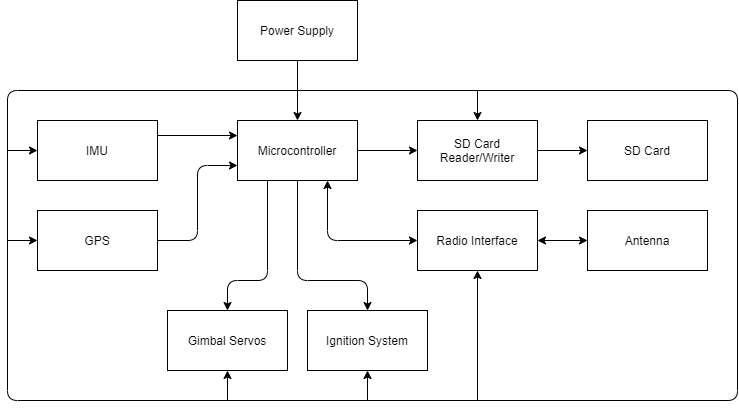

The diagram above was exported from draw.io. Its source (the exported page's mxGraphModel, read from the mxfile embedded in the PNG):
<mxGraphModel dx="1422" dy="713" grid="1" gridSize="10" guides="1" tooltips="1" connect="1" arrows="1" fold="1" page="1" pageScale="1" pageWidth="827" pageHeight="1169" math="0" shadow="0">
  <root>
    <mxCell id="0" />
    <mxCell id="1" parent="0" />
    <mxCell id="Z1NxBF_Mw7V0DSqvs9g6-21" style="edgeStyle=orthogonalEdgeStyle;rounded=1;orthogonalLoop=1;jettySize=auto;html=1;exitX=0.25;exitY=1;exitDx=0;exitDy=0;entryX=0.5;entryY=0;entryDx=0;entryDy=0;" edge="1" parent="1" source="Z1NxBF_Mw7V0DSqvs9g6-2" target="Z1NxBF_Mw7V0DSqvs9g6-12">
      <mxGeometry relative="1" as="geometry">
        <Array as="points">
          <mxPoint x="310" y="320" />
          <mxPoint x="270" y="320" />
        </Array>
      </mxGeometry>
    </mxCell>
    <mxCell id="Z1NxBF_Mw7V0DSqvs9g6-22" style="edgeStyle=orthogonalEdgeStyle;orthogonalLoop=1;jettySize=auto;html=1;exitX=0.5;exitY=1;exitDx=0;exitDy=0;entryX=0.5;entryY=0;entryDx=0;entryDy=0;strokeColor=none;rounded=1;" edge="1" parent="1" source="Z1NxBF_Mw7V0DSqvs9g6-2" target="Z1NxBF_Mw7V0DSqvs9g6-4">
      <mxGeometry relative="1" as="geometry">
        <Array as="points">
          <mxPoint x="340" y="320" />
          <mxPoint x="410" y="320" />
        </Array>
      </mxGeometry>
    </mxCell>
    <mxCell id="Z1NxBF_Mw7V0DSqvs9g6-26" style="edgeStyle=orthogonalEdgeStyle;rounded=1;orthogonalLoop=1;jettySize=auto;html=1;exitX=0.5;exitY=1;exitDx=0;exitDy=0;entryX=0.5;entryY=0;entryDx=0;entryDy=0;" edge="1" parent="1" source="Z1NxBF_Mw7V0DSqvs9g6-2" target="Z1NxBF_Mw7V0DSqvs9g6-4">
      <mxGeometry relative="1" as="geometry">
        <Array as="points">
          <mxPoint x="340" y="320" />
          <mxPoint x="410" y="320" />
        </Array>
      </mxGeometry>
    </mxCell>
    <mxCell id="Z1NxBF_Mw7V0DSqvs9g6-29" style="edgeStyle=orthogonalEdgeStyle;rounded=1;orthogonalLoop=1;jettySize=auto;html=1;exitX=1;exitY=0.5;exitDx=0;exitDy=0;entryX=0;entryY=0.5;entryDx=0;entryDy=0;" edge="1" parent="1" source="Z1NxBF_Mw7V0DSqvs9g6-2" target="Z1NxBF_Mw7V0DSqvs9g6-11">
      <mxGeometry relative="1" as="geometry" />
    </mxCell>
    <mxCell id="Z1NxBF_Mw7V0DSqvs9g6-2" value="Microcontroller" style="rounded=0;whiteSpace=wrap;html=1;" vertex="1" parent="1">
      <mxGeometry x="280" y="160" width="120" height="60" as="geometry" />
    </mxCell>
    <mxCell id="Z1NxBF_Mw7V0DSqvs9g6-4" value="Ignition System" style="rounded=0;whiteSpace=wrap;html=1;" vertex="1" parent="1">
      <mxGeometry x="350" y="350" width="120" height="60" as="geometry" />
    </mxCell>
    <mxCell id="Z1NxBF_Mw7V0DSqvs9g6-31" style="edgeStyle=orthogonalEdgeStyle;rounded=1;orthogonalLoop=1;jettySize=auto;html=1;exitX=0.5;exitY=1;exitDx=0;exitDy=0;entryX=0.5;entryY=0;entryDx=0;entryDy=0;" edge="1" parent="1" source="Z1NxBF_Mw7V0DSqvs9g6-6" target="Z1NxBF_Mw7V0DSqvs9g6-2">
      <mxGeometry relative="1" as="geometry" />
    </mxCell>
    <mxCell id="Z1NxBF_Mw7V0DSqvs9g6-6" value="Power Supply" style="rounded=0;whiteSpace=wrap;html=1;" vertex="1" parent="1">
      <mxGeometry x="280" y="40" width="120" height="60" as="geometry" />
    </mxCell>
    <mxCell id="Z1NxBF_Mw7V0DSqvs9g6-8" value="Antenna" style="rounded=0;whiteSpace=wrap;html=1;" vertex="1" parent="1">
      <mxGeometry x="630" y="250" width="120" height="60" as="geometry" />
    </mxCell>
    <mxCell id="Z1NxBF_Mw7V0DSqvs9g6-9" value="Radio Interface" style="rounded=0;whiteSpace=wrap;html=1;" vertex="1" parent="1">
      <mxGeometry x="460" y="250" width="120" height="60" as="geometry" />
    </mxCell>
    <mxCell id="Z1NxBF_Mw7V0DSqvs9g6-10" value="SD Card" style="rounded=0;whiteSpace=wrap;html=1;" vertex="1" parent="1">
      <mxGeometry x="630" y="160" width="120" height="60" as="geometry" />
    </mxCell>
    <mxCell id="Z1NxBF_Mw7V0DSqvs9g6-30" style="edgeStyle=orthogonalEdgeStyle;rounded=1;orthogonalLoop=1;jettySize=auto;html=1;exitX=1;exitY=0.5;exitDx=0;exitDy=0;entryX=0;entryY=0.5;entryDx=0;entryDy=0;" edge="1" parent="1" source="Z1NxBF_Mw7V0DSqvs9g6-11" target="Z1NxBF_Mw7V0DSqvs9g6-10">
      <mxGeometry relative="1" as="geometry" />
    </mxCell>
    <mxCell id="Z1NxBF_Mw7V0DSqvs9g6-11" value="SD Card Reader/Writer" style="rounded=0;whiteSpace=wrap;html=1;" vertex="1" parent="1">
      <mxGeometry x="460" y="160" width="120" height="60" as="geometry" />
    </mxCell>
    <mxCell id="Z1NxBF_Mw7V0DSqvs9g6-12" value="Gimbal Servos" style="rounded=0;whiteSpace=wrap;html=1;" vertex="1" parent="1">
      <mxGeometry x="210" y="350" width="120" height="60" as="geometry" />
    </mxCell>
    <mxCell id="Z1NxBF_Mw7V0DSqvs9g6-23" style="edgeStyle=orthogonalEdgeStyle;rounded=1;orthogonalLoop=1;jettySize=auto;html=1;exitX=1;exitY=0.5;exitDx=0;exitDy=0;entryX=0;entryY=0.75;entryDx=0;entryDy=0;" edge="1" parent="1" source="Z1NxBF_Mw7V0DSqvs9g6-13" target="Z1NxBF_Mw7V0DSqvs9g6-2">
      <mxGeometry relative="1" as="geometry" />
    </mxCell>
    <mxCell id="Z1NxBF_Mw7V0DSqvs9g6-13" value="GPS" style="rounded=0;whiteSpace=wrap;html=1;" vertex="1" parent="1">
      <mxGeometry x="80" y="250" width="120" height="60" as="geometry" />
    </mxCell>
    <mxCell id="Z1NxBF_Mw7V0DSqvs9g6-24" style="edgeStyle=orthogonalEdgeStyle;rounded=0;orthogonalLoop=1;jettySize=auto;html=1;exitX=1;exitY=0.25;exitDx=0;exitDy=0;entryX=0;entryY=0.25;entryDx=0;entryDy=0;" edge="1" parent="1" source="Z1NxBF_Mw7V0DSqvs9g6-14" target="Z1NxBF_Mw7V0DSqvs9g6-2">
      <mxGeometry relative="1" as="geometry" />
    </mxCell>
    <mxCell id="Z1NxBF_Mw7V0DSqvs9g6-14" value="IMU" style="rounded=0;whiteSpace=wrap;html=1;" vertex="1" parent="1">
      <mxGeometry x="80" y="160" width="120" height="60" as="geometry" />
    </mxCell>
    <mxCell id="Z1NxBF_Mw7V0DSqvs9g6-25" value="" style="endArrow=classic;startArrow=classic;html=1;exitX=0;exitY=0.5;exitDx=0;exitDy=0;entryX=0.75;entryY=1;entryDx=0;entryDy=0;" edge="1" parent="1" source="Z1NxBF_Mw7V0DSqvs9g6-9" target="Z1NxBF_Mw7V0DSqvs9g6-2">
      <mxGeometry width="50" height="50" relative="1" as="geometry">
        <mxPoint x="540" y="220" as="sourcePoint" />
        <mxPoint x="590" y="170" as="targetPoint" />
        <Array as="points">
          <mxPoint x="370" y="280" />
        </Array>
      </mxGeometry>
    </mxCell>
    <mxCell id="Z1NxBF_Mw7V0DSqvs9g6-28" value="" style="endArrow=classic;startArrow=classic;html=1;exitX=1;exitY=0.5;exitDx=0;exitDy=0;entryX=0;entryY=0.5;entryDx=0;entryDy=0;" edge="1" parent="1" source="Z1NxBF_Mw7V0DSqvs9g6-9" target="Z1NxBF_Mw7V0DSqvs9g6-8">
      <mxGeometry width="50" height="50" relative="1" as="geometry">
        <mxPoint x="540" y="220" as="sourcePoint" />
        <mxPoint x="590" y="170" as="targetPoint" />
      </mxGeometry>
    </mxCell>
    <mxCell id="Z1NxBF_Mw7V0DSqvs9g6-33" value="" style="endArrow=none;html=1;" edge="1" parent="1">
      <mxGeometry width="50" height="50" relative="1" as="geometry">
        <mxPoint x="340" y="130" as="sourcePoint" />
        <mxPoint x="340" y="130" as="targetPoint" />
        <Array as="points">
          <mxPoint x="780" y="130" />
          <mxPoint x="780" y="440" />
          <mxPoint x="50" y="440" />
          <mxPoint x="50" y="130" />
        </Array>
      </mxGeometry>
    </mxCell>
    <mxCell id="Z1NxBF_Mw7V0DSqvs9g6-34" value="" style="endArrow=classic;html=1;entryX=0;entryY=0.5;entryDx=0;entryDy=0;" edge="1" parent="1" target="Z1NxBF_Mw7V0DSqvs9g6-14">
      <mxGeometry width="50" height="50" relative="1" as="geometry">
        <mxPoint x="50" y="190" as="sourcePoint" />
        <mxPoint x="590" y="170" as="targetPoint" />
      </mxGeometry>
    </mxCell>
    <mxCell id="Z1NxBF_Mw7V0DSqvs9g6-35" value="" style="endArrow=classic;html=1;entryX=0;entryY=0.5;entryDx=0;entryDy=0;" edge="1" parent="1" target="Z1NxBF_Mw7V0DSqvs9g6-13">
      <mxGeometry width="50" height="50" relative="1" as="geometry">
        <mxPoint x="50" y="280" as="sourcePoint" />
        <mxPoint x="90" y="200" as="targetPoint" />
      </mxGeometry>
    </mxCell>
    <mxCell id="Z1NxBF_Mw7V0DSqvs9g6-36" value="" style="endArrow=classic;html=1;entryX=0.5;entryY=1;entryDx=0;entryDy=0;" edge="1" parent="1" target="Z1NxBF_Mw7V0DSqvs9g6-12">
      <mxGeometry width="50" height="50" relative="1" as="geometry">
        <mxPoint x="270" y="440" as="sourcePoint" />
        <mxPoint x="100" y="210" as="targetPoint" />
      </mxGeometry>
    </mxCell>
    <mxCell id="Z1NxBF_Mw7V0DSqvs9g6-37" value="" style="endArrow=classic;html=1;entryX=0.5;entryY=1;entryDx=0;entryDy=0;" edge="1" parent="1" target="Z1NxBF_Mw7V0DSqvs9g6-4">
      <mxGeometry width="50" height="50" relative="1" as="geometry">
        <mxPoint x="410" y="440" as="sourcePoint" />
        <mxPoint x="110" y="220" as="targetPoint" />
      </mxGeometry>
    </mxCell>
    <mxCell id="Z1NxBF_Mw7V0DSqvs9g6-39" value="" style="endArrow=classic;html=1;entryX=0.5;entryY=1;entryDx=0;entryDy=0;" edge="1" parent="1" target="Z1NxBF_Mw7V0DSqvs9g6-9">
      <mxGeometry width="50" height="50" relative="1" as="geometry">
        <mxPoint x="520" y="440" as="sourcePoint" />
        <mxPoint x="130" y="240" as="targetPoint" />
      </mxGeometry>
    </mxCell>
    <mxCell id="Z1NxBF_Mw7V0DSqvs9g6-40" value="" style="endArrow=classic;html=1;entryX=0.5;entryY=0;entryDx=0;entryDy=0;" edge="1" parent="1" target="Z1NxBF_Mw7V0DSqvs9g6-11">
      <mxGeometry width="50" height="50" relative="1" as="geometry">
        <mxPoint x="520" y="130" as="sourcePoint" />
        <mxPoint x="140" y="250" as="targetPoint" />
      </mxGeometry>
    </mxCell>
  </root>
</mxGraphModel>